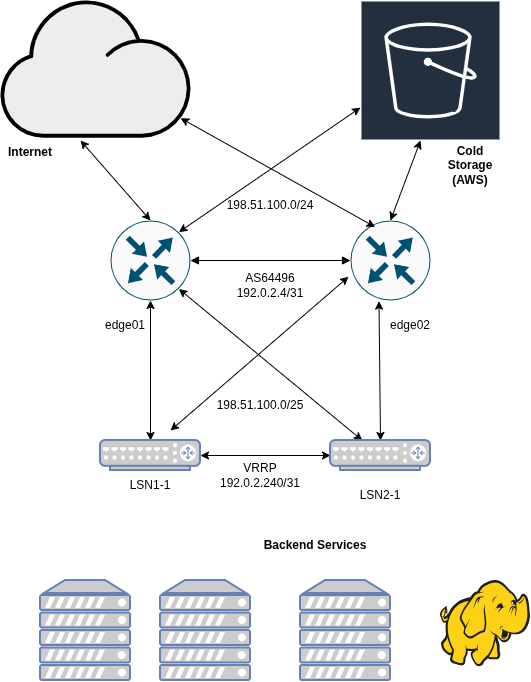

The diagram above was exported from draw.io. Its source (the exported page's mxGraphModel, read from the mxfile embedded in the PNG):
<mxGraphModel dx="885" dy="531" grid="1" gridSize="10" guides="1" tooltips="1" connect="1" arrows="1" fold="1" page="1" pageScale="1" pageWidth="850" pageHeight="1100" math="0" shadow="0">
  <root>
    <mxCell id="0" />
    <mxCell id="1" parent="0" />
    <mxCell id="1_GR97RRiyiMLdlPVT4i-1" parent="1" style="shape=mxgraph.networks2.icon;aspect=fixed;fillColor=#EDEDED;strokeColor=#000000;gradientColor=#5B6163;network2IconShadow=1;network2bgFillColor=none;labelPosition=center;verticalLabelPosition=bottom;align=center;verticalAlign=top;network2Icon=mxgraph.networks2.cloud;network2IconYOffset=-0.08;network2IconW=1.0004;network2IconH=0.7222;" value="" vertex="1">
      <mxGeometry height="137.16" width="190" x="160" y="20" as="geometry" />
    </mxCell>
    <mxCell id="1_GR97RRiyiMLdlPVT4i-2" parent="1" style="sketch=0;outlineConnect=0;fontColor=#232F3E;gradientColor=none;strokeColor=#ffffff;fillColor=#232F3E;dashed=0;verticalLabelPosition=middle;verticalAlign=bottom;align=center;html=1;whiteSpace=wrap;fontSize=10;fontStyle=1;spacing=3;shape=mxgraph.aws4.productIcon;prIcon=mxgraph.aws4.s3;" value="Amazon S3" vertex="1">
      <mxGeometry height="118.16" width="140" x="520" y="20" as="geometry" />
    </mxCell>
    <mxCell id="1_GR97RRiyiMLdlPVT4i-3" parent="1" style="sketch=0;points=[[0.5,0,0],[1,0.5,0],[0.5,1,0],[0,0.5,0],[0.145,0.145,0],[0.8555,0.145,0],[0.855,0.8555,0],[0.145,0.855,0]];verticalLabelPosition=bottom;html=1;verticalAlign=top;aspect=fixed;align=center;pointerEvents=1;shape=mxgraph.cisco19.rect;prIcon=router;fillColor=#FAFAFA;strokeColor=#005073;" value="" vertex="1">
      <mxGeometry height="80" width="80" x="270" y="240" as="geometry" />
    </mxCell>
    <mxCell id="1_GR97RRiyiMLdlPVT4i-4" parent="1" style="sketch=0;points=[[0.5,0,0],[1,0.5,0],[0.5,1,0],[0,0.5,0],[0.145,0.145,0],[0.8555,0.145,0],[0.855,0.8555,0],[0.145,0.855,0]];verticalLabelPosition=bottom;html=1;verticalAlign=top;aspect=fixed;align=center;pointerEvents=1;shape=mxgraph.cisco19.rect;prIcon=router;fillColor=#FAFAFA;strokeColor=#005073;" value="" vertex="1">
      <mxGeometry height="80" width="80" x="510" y="240" as="geometry" />
    </mxCell>
    <mxCell id="1_GR97RRiyiMLdlPVT4i-5" edge="1" parent="1" source="1_GR97RRiyiMLdlPVT4i-3" style="endArrow=block;html=1;startArrow=block;startFill=1;endFill=1;rounded=0;exitX=1;exitY=0.5;exitDx=0;exitDy=0;exitPerimeter=0;entryX=0;entryY=0.5;entryDx=0;entryDy=0;entryPerimeter=0;" target="1_GR97RRiyiMLdlPVT4i-4" value="">
      <mxGeometry height="100" relative="1" width="100" as="geometry">
        <Array as="points" />
        <mxPoint x="380" y="320" as="sourcePoint" />
        <mxPoint x="480" y="220" as="targetPoint" />
      </mxGeometry>
    </mxCell>
    <mxCell id="1_GR97RRiyiMLdlPVT4i-6" parent="1" style="text;html=1;whiteSpace=wrap;strokeColor=none;fillColor=none;align=center;verticalAlign=middle;rounded=0;" value="AS64496 192.0.2.4/31" vertex="1">
      <mxGeometry height="30" width="60" x="400" y="290" as="geometry" />
    </mxCell>
    <mxCell id="1_GR97RRiyiMLdlPVT4i-7" parent="1" style="text;html=1;whiteSpace=wrap;strokeColor=none;fillColor=none;align=center;verticalAlign=middle;rounded=0;" value="edge02" vertex="1">
      <mxGeometry height="30" width="60" x="540" y="330" as="geometry" />
    </mxCell>
    <mxCell id="1_GR97RRiyiMLdlPVT4i-9" parent="1" style="text;html=1;whiteSpace=wrap;strokeColor=none;fillColor=none;align=center;verticalAlign=middle;rounded=0;" value="edge01" vertex="1">
      <mxGeometry height="30" width="130" x="220" y="330" as="geometry" />
    </mxCell>
    <mxCell id="1_GR97RRiyiMLdlPVT4i-10" edge="1" parent="1" source="1_GR97RRiyiMLdlPVT4i-23" style="endArrow=classic;startArrow=classic;html=1;rounded=0;entryX=0.5;entryY=1;entryDx=0;entryDy=0;entryPerimeter=0;exitX=0.5;exitY=0;exitDx=0;exitDy=0;exitPerimeter=0;" target="1_GR97RRiyiMLdlPVT4i-3" value="">
      <mxGeometry height="50" relative="1" width="50" as="geometry">
        <mxPoint x="310" y="450" as="sourcePoint" />
        <mxPoint x="360" y="400" as="targetPoint" />
      </mxGeometry>
    </mxCell>
    <mxCell id="1_GR97RRiyiMLdlPVT4i-11" edge="1" parent="1" source="1_GR97RRiyiMLdlPVT4i-3" style="endArrow=classic;startArrow=classic;html=1;rounded=0;exitX=0.855;exitY=0.8555;exitDx=0;exitDy=0;exitPerimeter=0;" target="1_GR97RRiyiMLdlPVT4i-22" value="">
      <mxGeometry height="50" relative="1" width="50" as="geometry">
        <mxPoint x="360" y="440" as="sourcePoint" />
        <mxPoint x="510" y="440" as="targetPoint" />
      </mxGeometry>
    </mxCell>
    <mxCell id="1_GR97RRiyiMLdlPVT4i-12" edge="1" parent="1" style="endArrow=classic;startArrow=classic;html=1;rounded=0;entryX=-0.025;entryY=0.703;entryDx=0;entryDy=0;entryPerimeter=0;" target="1_GR97RRiyiMLdlPVT4i-4" value="">
      <mxGeometry height="50" relative="1" width="50" as="geometry">
        <mxPoint x="330" y="450" as="sourcePoint" />
        <mxPoint x="370" y="400" as="targetPoint" />
      </mxGeometry>
    </mxCell>
    <mxCell id="1_GR97RRiyiMLdlPVT4i-13" edge="1" parent="1" style="endArrow=classic;startArrow=classic;html=1;rounded=0;" value="">
      <mxGeometry height="50" relative="1" width="50" as="geometry">
        <mxPoint x="310" y="240" as="sourcePoint" />
        <mxPoint x="240" y="160" as="targetPoint" />
      </mxGeometry>
    </mxCell>
    <mxCell id="1_GR97RRiyiMLdlPVT4i-15" edge="1" parent="1" source="1_GR97RRiyiMLdlPVT4i-22" style="endArrow=classic;startArrow=classic;html=1;rounded=0;entryX=0.356;entryY=1.008;entryDx=0;entryDy=0;entryPerimeter=0;exitX=0.5;exitY=0;exitDx=0;exitDy=0;exitPerimeter=0;" target="1_GR97RRiyiMLdlPVT4i-4" value="">
      <mxGeometry height="50" relative="1" width="50" as="geometry">
        <mxPoint x="538.48" y="450" as="sourcePoint" />
        <mxPoint x="430" y="410" as="targetPoint" />
      </mxGeometry>
    </mxCell>
    <mxCell id="1_GR97RRiyiMLdlPVT4i-16" edge="1" parent="1" source="1_GR97RRiyiMLdlPVT4i-23" style="endArrow=classic;startArrow=classic;html=1;rounded=0;entryX=0;entryY=0.5;entryDx=0;entryDy=0;entryPerimeter=0;exitX=1;exitY=0.5;exitDx=0;exitDy=0;exitPerimeter=0;" target="1_GR97RRiyiMLdlPVT4i-22" value="">
      <mxGeometry height="50" relative="1" width="50" as="geometry">
        <mxPoint x="440" y="660" as="sourcePoint" />
        <mxPoint x="490" y="610" as="targetPoint" />
      </mxGeometry>
    </mxCell>
    <mxCell id="1_GR97RRiyiMLdlPVT4i-18" edge="1" parent="1" source="1_GR97RRiyiMLdlPVT4i-4" style="endArrow=classic;startArrow=classic;html=1;rounded=0;entryX=0.948;entryY=0.858;entryDx=0;entryDy=0;entryPerimeter=0;exitX=0.307;exitY=0.081;exitDx=0;exitDy=0;exitPerimeter=0;" target="1_GR97RRiyiMLdlPVT4i-1" value="">
      <mxGeometry height="50" relative="1" width="50" as="geometry">
        <mxPoint x="450" y="240" as="sourcePoint" />
        <mxPoint x="380" y="160" as="targetPoint" />
      </mxGeometry>
    </mxCell>
    <mxCell id="1_GR97RRiyiMLdlPVT4i-19" edge="1" parent="1" source="1_GR97RRiyiMLdlPVT4i-2" style="endArrow=classic;startArrow=classic;html=1;rounded=0;entryX=0.8555;entryY=0.145;entryDx=0;entryDy=0;entryPerimeter=0;" target="1_GR97RRiyiMLdlPVT4i-3" value="">
      <mxGeometry height="50" relative="1" width="50" as="geometry">
        <mxPoint x="440" y="300" as="sourcePoint" />
        <mxPoint x="370" y="220" as="targetPoint" />
      </mxGeometry>
    </mxCell>
    <mxCell id="1_GR97RRiyiMLdlPVT4i-20" edge="1" parent="1" source="1_GR97RRiyiMLdlPVT4i-4" style="endArrow=classic;startArrow=classic;html=1;rounded=0;exitX=0.5;exitY=0;exitDx=0;exitDy=0;exitPerimeter=0;" value="">
      <mxGeometry height="50" relative="1" width="50" as="geometry">
        <mxPoint x="660" y="240" as="sourcePoint" />
        <mxPoint x="580" y="160" as="targetPoint" />
      </mxGeometry>
    </mxCell>
    <mxCell id="1_GR97RRiyiMLdlPVT4i-21" parent="1" style="text;html=1;whiteSpace=wrap;strokeColor=none;fillColor=none;align=center;verticalAlign=middle;rounded=0;" value="198.51.100.0/24" vertex="1">
      <mxGeometry height="30" width="60" x="400" y="210" as="geometry" />
    </mxCell>
    <mxCell id="1_GR97RRiyiMLdlPVT4i-22" parent="1" style="fontColor=#0066CC;verticalAlign=top;verticalLabelPosition=bottom;labelPosition=center;align=center;html=1;outlineConnect=0;fillColor=#CCCCCC;strokeColor=#6881B3;gradientColor=none;gradientDirection=north;strokeWidth=2;shape=mxgraph.networks.router;" value="" vertex="1">
      <mxGeometry height="30" width="100" x="490" y="460" as="geometry" />
    </mxCell>
    <mxCell id="1_GR97RRiyiMLdlPVT4i-23" parent="1" style="fontColor=#0066CC;verticalAlign=top;verticalLabelPosition=bottom;labelPosition=center;align=center;html=1;outlineConnect=0;fillColor=#CCCCCC;strokeColor=#6881B3;gradientColor=none;gradientDirection=north;strokeWidth=2;shape=mxgraph.networks.router;" value="" vertex="1">
      <mxGeometry height="30" width="100" x="260" y="460" as="geometry" />
    </mxCell>
    <mxCell id="1_GR97RRiyiMLdlPVT4i-25" parent="1" style="text;html=1;whiteSpace=wrap;strokeColor=none;fillColor=none;align=center;verticalAlign=middle;rounded=0;" value="LSN2-1" vertex="1">
      <mxGeometry height="30" width="60" x="510" y="500" as="geometry" />
    </mxCell>
    <mxCell id="1_GR97RRiyiMLdlPVT4i-26" parent="1" style="text;html=1;whiteSpace=wrap;strokeColor=none;fillColor=none;align=center;verticalAlign=middle;rounded=0;" value="LSN1-1" vertex="1">
      <mxGeometry height="30" width="60" x="280" y="490" as="geometry" />
    </mxCell>
    <mxCell id="1_GR97RRiyiMLdlPVT4i-27" parent="1" style="text;html=1;whiteSpace=wrap;strokeColor=none;fillColor=none;align=center;verticalAlign=middle;rounded=0;" value="VRRP 192.0.2.240/31" vertex="1">
      <mxGeometry height="30" width="60" x="390" y="480" as="geometry" />
    </mxCell>
    <mxCell id="1_GR97RRiyiMLdlPVT4i-28" parent="1" style="fontColor=#0066CC;verticalAlign=top;verticalLabelPosition=bottom;labelPosition=center;align=center;html=1;outlineConnect=0;fillColor=#CCCCCC;strokeColor=#6881B3;gradientColor=none;gradientDirection=north;strokeWidth=2;shape=mxgraph.networks.server;" value="" vertex="1">
      <mxGeometry height="100" width="90" x="460" y="600" as="geometry" />
    </mxCell>
    <mxCell id="1_GR97RRiyiMLdlPVT4i-29" parent="1" style="fontColor=#0066CC;verticalAlign=top;verticalLabelPosition=bottom;labelPosition=center;align=center;html=1;outlineConnect=0;fillColor=#CCCCCC;strokeColor=#6881B3;gradientColor=none;gradientDirection=north;strokeWidth=2;shape=mxgraph.networks.server;" value="" vertex="1">
      <mxGeometry height="100" width="90" x="320" y="600" as="geometry" />
    </mxCell>
    <mxCell id="1_GR97RRiyiMLdlPVT4i-30" parent="1" style="fontColor=#0066CC;verticalAlign=top;verticalLabelPosition=bottom;labelPosition=center;align=center;html=1;outlineConnect=0;fillColor=#CCCCCC;strokeColor=#6881B3;gradientColor=none;gradientDirection=north;strokeWidth=2;shape=mxgraph.networks.server;" value="" vertex="1">
      <mxGeometry height="100" width="90" x="200" y="600" as="geometry" />
    </mxCell>
    <mxCell id="1_GR97RRiyiMLdlPVT4i-31" parent="1" style="image;sketch=0;aspect=fixed;html=1;points=[];align=center;fontSize=12;image=img/lib/mscae/HDInsight.svg;" value="" vertex="1">
      <mxGeometry height="86.4" width="90" x="600" y="600" as="geometry" />
    </mxCell>
    <mxCell id="yFVJzu_fX4zVKN6yOxmF-2" parent="1" style="text;html=1;whiteSpace=wrap;strokeColor=none;fillColor=none;align=center;verticalAlign=middle;rounded=0;" value="&lt;b&gt;Backend Services&lt;/b&gt;" vertex="1">
      <mxGeometry height="30" width="150" x="400" y="550" as="geometry" />
    </mxCell>
    <mxCell id="yFVJzu_fX4zVKN6yOxmF-4" parent="1" style="text;html=1;whiteSpace=wrap;strokeColor=none;fillColor=none;align=center;verticalAlign=middle;rounded=0;" value="198.51.100.0/25" vertex="1">
      <mxGeometry height="30" width="60" x="390" y="410" as="geometry" />
    </mxCell>
    <mxCell id="yFVJzu_fX4zVKN6yOxmF-5" parent="1" style="text;html=1;whiteSpace=wrap;strokeColor=none;fillColor=none;align=center;verticalAlign=middle;rounded=0;" value="&lt;b&gt;Cold Storage (AWS)&lt;/b&gt;" vertex="1">
      <mxGeometry height="30" width="60" x="600" y="170" as="geometry" />
    </mxCell>
    <mxCell id="yFVJzu_fX4zVKN6yOxmF-6" parent="1" style="text;html=1;whiteSpace=wrap;strokeColor=none;fillColor=none;align=center;verticalAlign=middle;rounded=0;" value="&lt;b&gt;Internet&lt;/b&gt;" vertex="1">
      <mxGeometry height="30" width="60" x="160" y="157.16" as="geometry" />
    </mxCell>
  </root>
</mxGraphModel>